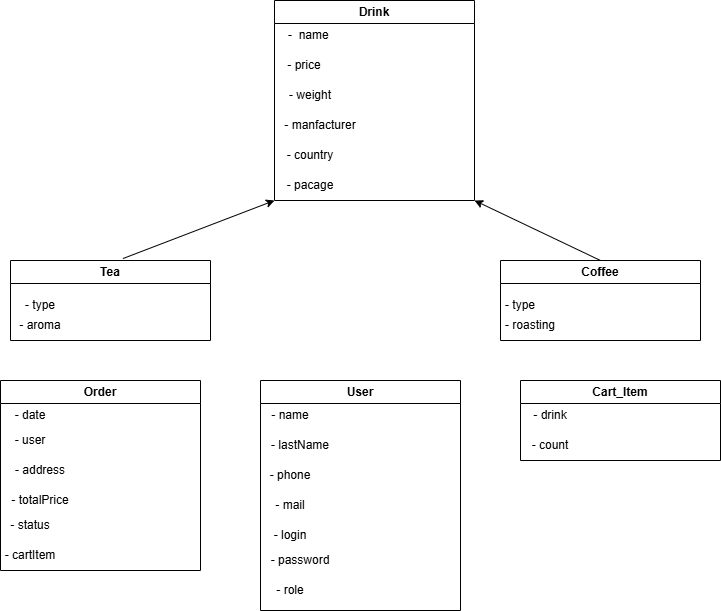

The diagram above was exported from draw.io. Its source (the exported page's mxGraphModel, read from the mxfile embedded in the PNG):
<mxGraphModel dx="1566" dy="582" grid="1" gridSize="10" guides="1" tooltips="1" connect="1" arrows="1" fold="1" page="1" pageScale="1" pageWidth="827" pageHeight="1169" math="0" shadow="0">
  <root>
    <mxCell id="0" />
    <mxCell id="1" parent="0" />
    <mxCell id="2" value="Drink" style="swimlane;whiteSpace=wrap;html=1;" vertex="1" parent="1">
      <mxGeometry x="314" y="20" width="200" height="200" as="geometry" />
    </mxCell>
    <mxCell id="4" value="-&amp;nbsp; name&amp;nbsp;" style="text;html=1;align=center;verticalAlign=middle;whiteSpace=wrap;rounded=0;" vertex="1" parent="2">
      <mxGeometry x="6" y="20" width="60" height="30" as="geometry" />
    </mxCell>
    <mxCell id="5" value="- price" style="text;html=1;align=center;verticalAlign=middle;whiteSpace=wrap;rounded=0;" vertex="1" parent="2">
      <mxGeometry y="50" width="60" height="30" as="geometry" />
    </mxCell>
    <mxCell id="9" value="- weight" style="text;html=1;align=center;verticalAlign=middle;whiteSpace=wrap;rounded=0;" vertex="1" parent="2">
      <mxGeometry x="6" y="80" width="60" height="30" as="geometry" />
    </mxCell>
    <mxCell id="10" value="- manfacturer" style="text;html=1;align=center;verticalAlign=middle;whiteSpace=wrap;rounded=0;" vertex="1" parent="2">
      <mxGeometry x="6" y="110" width="80" height="30" as="geometry" />
    </mxCell>
    <mxCell id="8" value="- country" style="text;html=1;align=center;verticalAlign=middle;whiteSpace=wrap;rounded=0;" vertex="1" parent="2">
      <mxGeometry x="6" y="140" width="60" height="30" as="geometry" />
    </mxCell>
    <mxCell id="7" value="- pacage" style="text;html=1;align=center;verticalAlign=middle;whiteSpace=wrap;rounded=0;" vertex="1" parent="2">
      <mxGeometry x="6" y="170" width="60" height="30" as="geometry" />
    </mxCell>
    <mxCell id="12" value="Tea" style="swimlane;whiteSpace=wrap;html=1;" vertex="1" parent="1">
      <mxGeometry x="50" y="280" width="200" height="80" as="geometry" />
    </mxCell>
    <mxCell id="6" value="- type" style="text;html=1;align=center;verticalAlign=middle;whiteSpace=wrap;rounded=0;rotation=0;" vertex="1" parent="12">
      <mxGeometry y="30" width="60" height="30" as="geometry" />
    </mxCell>
    <mxCell id="16" value="- aroma" style="text;html=1;align=center;verticalAlign=middle;whiteSpace=wrap;rounded=0;" vertex="1" parent="12">
      <mxGeometry y="50" width="60" height="30" as="geometry" />
    </mxCell>
    <mxCell id="13" value="Coffee" style="swimlane;whiteSpace=wrap;html=1;" vertex="1" parent="1">
      <mxGeometry x="540" y="280" width="200" height="80" as="geometry" />
    </mxCell>
    <mxCell id="14" value="- type" style="text;html=1;align=center;verticalAlign=middle;whiteSpace=wrap;rounded=0;" vertex="1" parent="13">
      <mxGeometry x="-10" y="30" width="60" height="30" as="geometry" />
    </mxCell>
    <mxCell id="15" value="- roasting" style="text;html=1;align=center;verticalAlign=middle;whiteSpace=wrap;rounded=0;" vertex="1" parent="13">
      <mxGeometry y="50" width="60" height="30" as="geometry" />
    </mxCell>
    <mxCell id="17" value="" style="endArrow=classic;html=1;rounded=0;exitX=0.562;exitY=-0.024;exitDx=0;exitDy=0;exitPerimeter=0;entryX=0;entryY=1;entryDx=0;entryDy=0;" edge="1" parent="1" source="12" target="2">
      <mxGeometry width="50" height="50" relative="1" as="geometry">
        <mxPoint x="390" y="320" as="sourcePoint" />
        <mxPoint x="440" y="270" as="targetPoint" />
      </mxGeometry>
    </mxCell>
    <mxCell id="18" value="" style="endArrow=classic;html=1;rounded=0;exitX=0.5;exitY=0;exitDx=0;exitDy=0;entryX=1;entryY=1;entryDx=0;entryDy=0;" edge="1" parent="1" source="13" target="2">
      <mxGeometry width="50" height="50" relative="1" as="geometry">
        <mxPoint x="390" y="320" as="sourcePoint" />
        <mxPoint x="440" y="270" as="targetPoint" />
      </mxGeometry>
    </mxCell>
    <mxCell id="19" value="User" style="swimlane;whiteSpace=wrap;html=1;" vertex="1" parent="1">
      <mxGeometry x="300" y="400" width="200" height="230" as="geometry" />
    </mxCell>
    <mxCell id="20" value="- name" style="text;html=1;align=center;verticalAlign=middle;whiteSpace=wrap;rounded=0;" vertex="1" parent="19">
      <mxGeometry y="20" width="60" height="30" as="geometry" />
    </mxCell>
    <mxCell id="26" value="- lastName" style="text;html=1;align=center;verticalAlign=middle;whiteSpace=wrap;rounded=0;" vertex="1" parent="19">
      <mxGeometry y="50" width="80" height="30" as="geometry" />
    </mxCell>
    <mxCell id="24" value="- phone" style="text;html=1;align=center;verticalAlign=middle;whiteSpace=wrap;rounded=0;" vertex="1" parent="19">
      <mxGeometry y="80" width="60" height="30" as="geometry" />
    </mxCell>
    <mxCell id="22" value="- mail" style="text;html=1;align=center;verticalAlign=middle;whiteSpace=wrap;rounded=0;" vertex="1" parent="19">
      <mxGeometry y="110" width="60" height="30" as="geometry" />
    </mxCell>
    <mxCell id="21" value="- login" style="text;html=1;align=center;verticalAlign=middle;whiteSpace=wrap;rounded=0;" vertex="1" parent="19">
      <mxGeometry y="140" width="60" height="30" as="geometry" />
    </mxCell>
    <mxCell id="23" value="- password" style="text;html=1;align=center;verticalAlign=middle;whiteSpace=wrap;rounded=0;" vertex="1" parent="19">
      <mxGeometry y="165" width="80" height="30" as="geometry" />
    </mxCell>
    <mxCell id="25" value="- role" style="text;html=1;align=center;verticalAlign=middle;whiteSpace=wrap;rounded=0;" vertex="1" parent="19">
      <mxGeometry y="195" width="60" height="30" as="geometry" />
    </mxCell>
    <mxCell id="27" value="Order" style="swimlane;whiteSpace=wrap;html=1;" vertex="1" parent="1">
      <mxGeometry x="40" y="400" width="200" height="190" as="geometry" />
    </mxCell>
    <mxCell id="33" value="- date" style="text;html=1;align=center;verticalAlign=middle;whiteSpace=wrap;rounded=0;" vertex="1" parent="27">
      <mxGeometry y="20" width="60" height="30" as="geometry" />
    </mxCell>
    <mxCell id="32" value="- user" style="text;html=1;align=center;verticalAlign=middle;whiteSpace=wrap;rounded=0;" vertex="1" parent="27">
      <mxGeometry y="45" width="60" height="30" as="geometry" />
    </mxCell>
    <mxCell id="30" value="- address" style="text;html=1;align=center;verticalAlign=middle;whiteSpace=wrap;rounded=0;" vertex="1" parent="27">
      <mxGeometry x="10" y="75" width="60" height="30" as="geometry" />
    </mxCell>
    <mxCell id="36" value="- totalPrice" style="text;html=1;align=center;verticalAlign=middle;whiteSpace=wrap;rounded=0;" vertex="1" parent="27">
      <mxGeometry x="10" y="105" width="60" height="30" as="geometry" />
    </mxCell>
    <mxCell id="28" value="- status" style="text;html=1;align=center;verticalAlign=middle;whiteSpace=wrap;rounded=0;" vertex="1" parent="27">
      <mxGeometry y="130" width="60" height="30" as="geometry" />
    </mxCell>
    <mxCell id="29" value="- cartItem" style="text;html=1;align=center;verticalAlign=middle;whiteSpace=wrap;rounded=0;" vertex="1" parent="27">
      <mxGeometry y="160" width="60" height="30" as="geometry" />
    </mxCell>
    <mxCell id="37" value="Cart_Item" style="swimlane;whiteSpace=wrap;html=1;" vertex="1" parent="1">
      <mxGeometry x="560" y="400" width="200" height="80" as="geometry" />
    </mxCell>
    <mxCell id="38" value="- drink" style="text;html=1;align=center;verticalAlign=middle;whiteSpace=wrap;rounded=0;" vertex="1" parent="37">
      <mxGeometry y="20" width="60" height="30" as="geometry" />
    </mxCell>
    <mxCell id="39" value="- count" style="text;html=1;align=center;verticalAlign=middle;whiteSpace=wrap;rounded=0;" vertex="1" parent="37">
      <mxGeometry y="50" width="60" height="30" as="geometry" />
    </mxCell>
  </root>
</mxGraphModel>